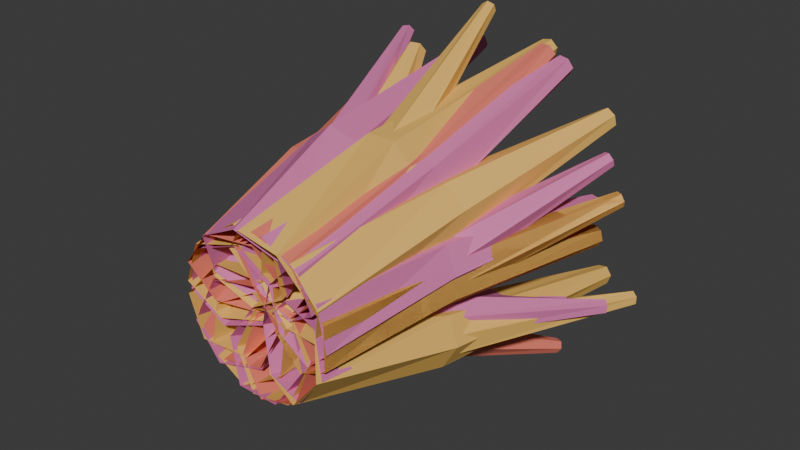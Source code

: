 # Source: coral_library.blend  (saved by Blender 4.2.67; exported with 4.5.12 LTS)
import bpy
from mathutils import Matrix  # noqa: F401  (used for matrix-valued properties, if any)

bpy.ops.wm.read_factory_settings(use_empty=True)
scene = bpy.context.scene
scene.name = 'Scene'

# ---- collections
col_collection = bpy.data.collections.new('Collection'); scene.collection.children.link(col_collection)

# ---- materials (node trees are filled in below, after node groups)
mat_mat_coral_branch = bpy.data.materials.new('MAT_CORAL_BRANCH')
mat_mat_coral_fan = bpy.data.materials.new('MAT_CORAL_FAN')
mat_mat_coral_crown = bpy.data.materials.new('MAT_CORAL_CROWN')

# ---- material node trees
mat_mat_coral_branch.use_nodes = True; mat_mat_coral_branch.node_tree.nodes.clear()
_N = mat_mat_coral_branch.node_tree.nodes; _L = mat_mat_coral_branch.node_tree.links
n0 = _N.new('ShaderNodeBsdfPrincipled'); n0.name = 'Principled BSDF'; n0.location = (10, 300)
n0.inputs[0].default_value = (0.82, 0.2, 0.14, 1.0)
n0.inputs[2].default_value = 0.76
n1 = _N.new('ShaderNodeOutputMaterial'); n1.name = 'Material Output'; n1.location = (300, 300)
_L.new(n0.outputs[0], n1.inputs[0])
n1.is_active_output = True
mat_mat_coral_fan.use_nodes = True; mat_mat_coral_fan.node_tree.nodes.clear()
_N = mat_mat_coral_fan.node_tree.nodes; _L = mat_mat_coral_fan.node_tree.links
n0 = _N.new('ShaderNodeBsdfPrincipled'); n0.name = 'Principled BSDF'; n0.location = (10, 300)
n0.inputs[0].default_value = (0.72, 0.18, 0.42, 1.0)
n0.inputs[2].default_value = 0.76
n1 = _N.new('ShaderNodeOutputMaterial'); n1.name = 'Material Output'; n1.location = (300, 300)
_L.new(n0.outputs[0], n1.inputs[0])
n1.is_active_output = True
mat_mat_coral_crown.use_nodes = True; mat_mat_coral_crown.node_tree.nodes.clear()
_N = mat_mat_coral_crown.node_tree.nodes; _L = mat_mat_coral_crown.node_tree.links
n0 = _N.new('ShaderNodeBsdfPrincipled'); n0.name = 'Principled BSDF'; n0.location = (10, 300)
n0.inputs[0].default_value = (0.88, 0.52, 0.12, 1.0)
n0.inputs[2].default_value = 0.76
n1 = _N.new('ShaderNodeOutputMaterial'); n1.name = 'Material Output'; n1.location = (300, 300)
_L.new(n0.outputs[0], n1.inputs[0])
n1.is_active_output = True

# ---- world
world_world = bpy.data.worlds.new('World'); scene.world = world_world
world_world.use_nodes = True; world_world.node_tree.nodes.clear()
_N = world_world.node_tree.nodes; _L = world_world.node_tree.links
n0 = _N.new('ShaderNodeOutputWorld'); n0.name = 'World Output'; n0.location = (300, 300)
n1 = _N.new('ShaderNodeBackground'); n1.name = 'Background'; n1.location = (10, 300)
n1.inputs[0].default_value = (0.05088, 0.05088, 0.05088, 1.0)
_L.new(n1.outputs[0], n0.inputs[0])
n0.is_active_output = True
world_world.color = (0.05088, 0.05088, 0.05088)
world_world.sun_shadow_jitter_overblur = 0.0

# ---- meshes
me_coral_branch_mesh = bpy.data.meshes.new('CORAL_BRANCH_MESH')
me_coral_branch_mesh.from_pydata([(0.1, 0.0, 0.105), (0.01148, 0.02083, 0.0525), (0.01148, 0.02083, -0.0525), (0.1, 2.945e-18, -0.105), (0.1885, -0.02083, -0.0525), (0.1885, -0.02083, 0.0525), (0.1671, 0.3443, 0.0707), (0.1155, 0.3615, 0.02358), (0.1284, 0.3572, -0.04713), (0.1929, 0.3357, -0.0707), (0.2445, 0.3185, -0.02358), (0.2316, 0.3228, 0.04713), (0.3315, 0.7236, 0.02322), (0.3172, 0.7296, 0.003578), (0.3257, 0.726, -0.01964), (0.3485, 0.7164, -0.02322), (0.3628, 0.7104, -0.003578), (0.3543, 0.714, 0.01964), (0.1542, 0.34, 0.04857), (0.1327, 0.3674, 0.006009), (0.1585, 0.3674, -0.04256), (0.2058, 0.34, -0.04857), (0.2273, 0.3126, -0.006009), (0.2015, 0.3126, 0.04256), (0.3926, 0.701, 0.133), (0.3883, 0.7088, 0.1174), (0.399, 0.7068, 0.1031), (0.4141, 0.697, 0.1044), (0.4184, 0.6892, 0.12), (0.4076, 0.6912, 0.1343), (-0.06896, 0.0, 0.1276), (-0.04621, 0.02309, 0.02768), (0.05365, 0.02309, -0.004766), (0.1308, 3.265e-18, 0.06266), (0.108, -0.02309, 0.1625), (0.00815, -0.02309, 0.195), (-0.007872, 0.4044, 0.2046), (0.02103, 0.422, 0.141), (0.09225, 0.4176, 0.1314), (0.1346, 0.3956, 0.1854), (0.1057, 0.378, 0.2489), (0.03445, 0.3824, 0.2585), (0.0927, 0.8236, 0.3604), (0.107, 0.8295, 0.3408), (0.1317, 0.8259, 0.3418), (0.1422, 0.8164, 0.3624), (0.1279, 0.8105, 0.382), (0.1032, 0.8141, 0.3811), (-0.1426, 0.0, -0.02617), (-0.04305, 0.03248, -0.03362), (0.01867, 0.03248, 0.05133), (-0.01918, 4.592e-18, 0.1437), (-0.1188, -0.03248, 0.1512), (-0.1805, -0.03248, 0.06623), (-0.217, 0.3434, 0.07026), (-0.1467, 0.3572, 0.07742), (-0.1158, 0.3537, 0.1424), (-0.1552, 0.3366, 0.2001), (-0.2255, 0.3228, 0.193), (-0.2564, 0.3263, 0.128), (-0.2813, 0.9217, 0.1757), (-0.2575, 0.9246, 0.1827), (-0.2512, 0.9229, 0.2068), (-0.2688, 0.9183, 0.224), (-0.2926, 0.9154, 0.217), (-0.2989, 0.9171, 0.1929), (-0.1907, 0.34, 0.08038), (-0.1457, 0.3609, 0.1042), (-0.1411, 0.3609, 0.159), (-0.1815, 0.34, 0.19), (-0.2264, 0.3191, 0.1662), (-0.231, 0.3191, 0.1114), (-0.4127, 0.8105, 0.1364), (-0.3995, 0.8165, 0.1471), (-0.4011, 0.815, 0.165), (-0.4158, 0.8075, 0.1721), (-0.429, 0.8015, 0.1614), (-0.4274, 0.803, 0.1435), (-0.01918, 0.0, -0.1437), (0.02209, 0.01783, -0.04884), (-0.03962, 0.01783, 0.03611), (-0.1426, 2.522e-18, 0.02617), (-0.1839, -0.01783, -0.06872), (-0.1222, -0.01783, -0.1537), (-0.09381, 0.4049, -0.1556), (-0.08047, 0.4247, -0.08761), (-0.1323, 0.4197, -0.03785), (-0.1974, 0.3951, -0.05605), (-0.2108, 0.3753, -0.124), (-0.159, 0.3803, -0.1737), (-0.2874, 0.7249, -0.2375), (-0.2883, 0.7331, -0.2139), (-0.3084, 0.7282, -0.1998), (-0.3274, 0.7151, -0.2092), (-0.3265, 0.7069, -0.2328), (-0.3065, 0.7118, -0.247), (0.1308, 0.0, -0.06266), (0.05398, 0.02683, 0.003749), (-0.04588, 0.02683, -0.0287), (-0.06896, 3.794e-18, -0.1276), (0.00782, -0.02683, -0.194), (0.1077, -0.02683, -0.1615), (0.1266, 0.3438, -0.1607), (0.06559, 0.3591, -0.1256), (0.002383, 0.3553, -0.1598), (0.0001375, 0.3362, -0.2292), (0.0611, 0.3209, -0.2643), (0.1243, 0.3247, -0.2301), (0.1244, 0.8225, -0.3077), (0.1011, 0.8267, -0.2996), (0.08179, 0.8242, -0.3153), (0.08574, 0.8175, -0.339), (0.109, 0.8133, -0.3471), (0.1283, 0.8158, -0.3315), (0.1005, 0.34, -0.1544), (0.05155, 0.364, -0.1469), (0.01441, 0.364, -0.1874), (0.02621, 0.34, -0.2355), (0.07514, 0.316, -0.2431), (0.1123, 0.316, -0.2025), (0.2508, 0.7557, -0.3426), (0.2341, 0.7626, -0.3433), (0.2244, 0.7608, -0.3584), (0.2312, 0.7523, -0.3726), (0.2479, 0.7454, -0.3719), (0.2576, 0.7472, -0.3569)], [], [(0, 1, 7, 6), (1, 2, 8, 7), (2, 3, 9, 8), (3, 4, 10, 9), (4, 5, 11, 10), (5, 0, 6, 11), (6, 7, 13, 12), (7, 8, 14, 13), (8, 9, 15, 14), (9, 10, 16, 15), (10, 11, 17, 16), (11, 6, 12, 17), (18, 19, 25, 24), (19, 20, 26, 25), (20, 21, 27, 26), (21, 22, 28, 27), (22, 23, 29, 28), (23, 18, 24, 29), (30, 31, 37, 36), (31, 32, 38, 37), (32, 33, 39, 38), (33, 34, 40, 39), (34, 35, 41, 40), (35, 30, 36, 41), (36, 37, 43, 42), (37, 38, 44, 43), (38, 39, 45, 44), (39, 40, 46, 45), (40, 41, 47, 46), (41, 36, 42, 47), (48, 49, 55, 54), (49, 50, 56, 55), (50, 51, 57, 56), (51, 52, 58, 57), (52, 53, 59, 58), (53, 48, 54, 59), (54, 55, 61, 60), (55, 56, 62, 61), (56, 57, 63, 62), (57, 58, 64, 63), (58, 59, 65, 64), (59, 54, 60, 65), (66, 67, 73, 72), (67, 68, 74, 73), (68, 69, 75, 74), (69, 70, 76, 75), (70, 71, 77, 76), (71, 66, 72, 77), (78, 79, 85, 84), (79, 80, 86, 85), (80, 81, 87, 86), (81, 82, 88, 87), (82, 83, 89, 88), (83, 78, 84, 89), (84, 85, 91, 90), (85, 86, 92, 91), (86, 87, 93, 92), (87, 88, 94, 93), (88, 89, 95, 94), (89, 84, 90, 95), (96, 97, 103, 102), (97, 98, 104, 103), (98, 99, 105, 104), (99, 100, 106, 105), (100, 101, 107, 106), (101, 96, 102, 107), (102, 103, 109, 108), (103, 104, 110, 109), (104, 105, 111, 110), (105, 106, 112, 111), (106, 107, 113, 112), (107, 102, 108, 113), (114, 115, 121, 120), (115, 116, 122, 121), (116, 117, 123, 122), (117, 118, 124, 123), (118, 119, 125, 124), (119, 114, 120, 125)])
me_coral_branch_mesh.materials.append(mat_mat_coral_branch)
me_coral_branch_mesh.update()
me_coral_fan_mesh = bpy.data.meshes.new('CORAL_FAN_MESH')
me_coral_fan_mesh.from_pydata([(0.07468, 0.0, 0.1243), (-0.0002493, 0.02083, 0.05374), (0.02266, 0.02083, -0.04873), (0.1205, 2.945e-18, -0.08065), (0.1954, -0.02083, -0.01009), (0.1725, -0.02083, 0.09237), (0.1476, 0.3443, 0.1055), (0.1075, 0.3615, 0.0482), (0.1356, 0.3572, -0.01798), (0.2037, 0.3357, -0.0269), (0.2438, 0.3185, 0.03036), (0.2158, 0.3228, 0.09654), (0.3184, 0.7236, 0.09499), (0.3088, 0.7296, 0.07271), (0.3222, 0.726, 0.05192), (0.3452, 0.7164, 0.05341), (0.3548, 0.7104, 0.07568), (0.3414, 0.714, 0.09648), (0.1399, 0.34, 0.08104), (0.1282, 0.3674, 0.03483), (0.164, 0.3674, -0.006938), (0.2114, 0.34, -0.002482), (0.2231, 0.3126, 0.04374), (0.1873, 0.3126, 0.0855), (0.3541, 0.701, 0.2155), (0.3533, 0.7088, 0.1993), (0.3669, 0.7068, 0.1877), (0.3813, 0.697, 0.1922), (0.3821, 0.6892, 0.2084), (0.3685, 0.6912, 0.22), (-0.05062, 0.0, 0.1359), (-0.04193, 0.02309, 0.03382), (0.05247, 0.02309, -0.01216), (0.1382, 3.265e-18, 0.04393), (0.1295, -0.02309, 0.146), (0.03509, -0.02309, 0.192), (0.02056, 0.4044, 0.2037), (0.04037, 0.422, 0.1367), (0.1096, 0.4176, 0.1174), (0.159, 0.3956, 0.1649), (0.1391, 0.378, 0.2319), (0.06994, 0.3824, 0.2513), (0.1418, 0.8236, 0.3441), (0.1532, 0.8295, 0.3227), (0.1778, 0.8259, 0.3202), (0.191, 0.8164, 0.3392), (0.1796, 0.8105, 0.3606), (0.155, 0.8141, 0.3631), (-0.1378, 0.0, 0.04515), (-0.05388, 0.03248, -0.00897), (0.04092, 0.03248, 0.03617), (0.05181, 4.592e-18, 0.1354), (-0.03211, -0.03248, 0.1895), (-0.1269, -0.03248, 0.1444), (-0.1571, 0.3434, 0.1654), (-0.09187, 0.3572, 0.1381), (-0.03369, 0.3537, 0.1804), (-0.0407, 0.3366, 0.2499), (-0.1059, 0.3228, 0.2772), (-0.1641, 0.3263, 0.235), (-0.1632, 0.9217, 0.2888), (-0.139, 0.9246, 0.2835), (-0.1219, 0.9229, 0.3017), (-0.1291, 0.9183, 0.3252), (-0.1534, 0.9154, 0.3305), (-0.1704, 0.9171, 0.3123), (-0.1291, 0.34, 0.1617), (-0.07822, 0.3609, 0.1612), (-0.04801, 0.3609, 0.2071), (-0.06867, 0.34, 0.2536), (-0.1195, 0.3191, 0.2542), (-0.1498, 0.3191, 0.2082), (-0.2974, 0.8105, 0.317), (-0.2807, 0.8165, 0.3201), (-0.2735, 0.815, 0.3366), (-0.2831, 0.8075, 0.3499), (-0.2998, 0.8015, 0.3468), (-0.3069, 0.803, 0.3303), (-0.1212, 0.0, -0.07958), (-0.02246, 0.01783, -0.04867), (0.001357, 0.01783, 0.05359), (-0.07358, 2.522e-18, 0.1249), (-0.1723, -0.01783, 0.09404), (-0.1961, -0.01783, -0.008227), (-0.179, 0.4049, -0.03091), (-0.1189, 0.4247, 0.003483), (-0.1152, 0.4197, 0.07522), (-0.1716, 0.3951, 0.1126), (-0.2317, 0.3753, 0.07817), (-0.2354, 0.3803, 0.006432), (-0.3677, 0.7249, 0.06179), (-0.3505, 0.7331, 0.07794), (-0.3529, 0.7282, 0.1023), (-0.3725, 0.7151, 0.1106), (-0.3897, 0.7069, 0.09443), (-0.3873, 0.7118, 0.07004), (-0.01335, 0.0, -0.1444), (0.02226, 0.02683, -0.04932), (-0.04284, 0.02683, 0.03306), (-0.1436, 3.794e-18, 0.02038), (-0.1792, -0.02683, -0.07469), (-0.1141, -0.02683, -0.1571), (-0.1068, 0.3438, -0.1745), (-0.09499, 0.3591, -0.1051), (-0.1491, 0.3553, -0.05774), (-0.2149, 0.3362, -0.07973), (-0.2267, 0.3209, -0.1491), (-0.1726, 0.3247, -0.1965), (-0.2454, 0.8225, -0.2235), (-0.2458, 0.8267, -0.1989), (-0.2672, 0.8242, -0.1862), (-0.2882, 0.8175, -0.1981), (-0.2877, 0.8133, -0.2228), (-0.2663, 0.8158, -0.2355), (-0.1099, 0.34, -0.1479), (-0.1198, 0.364, -0.09935), (-0.1708, 0.364, -0.07861), (-0.2118, 0.34, -0.1064), (-0.2018, 0.316, -0.1549), (-0.1509, 0.316, -0.1756), (-0.2342, 0.7557, -0.3541), (-0.2407, 0.7626, -0.3388), (-0.2581, 0.7608, -0.3348), (-0.2691, 0.7523, -0.3462), (-0.2627, 0.7454, -0.3616), (-0.2452, 0.7472, -0.3655), (0.1046, 0.0, -0.1005), (0.05244, 0.02811, -0.01375), (-0.05256, 0.02811, -0.01329), (-0.1054, 3.974e-18, -0.09954), (-0.05332, -0.02811, -0.1862), (0.05168, -0.02811, -0.1867), (0.06975, 0.404, -0.2173), (0.02285, 0.4198, -0.165), (-0.04791, 0.4158, -0.1777), (-0.07177, 0.396, -0.2427), (-0.02487, 0.3802, -0.295), (0.04589, 0.3842, -0.2823), (0.02158, 0.9226, -0.3712), (0.00201, 0.9269, -0.3562), (-0.02125, 0.9243, -0.365), (-0.02493, 0.9174, -0.3888), (-0.005354, 0.9131, -0.4038), (0.0179, 0.9157, -0.3949), (0.1437, 0.0, 0.01911), (0.04186, 0.02083, 0.0337), (-0.02397, 0.02083, -0.0481), (0.01208, 2.945e-18, -0.1445), (0.114, -0.02083, -0.1591), (0.1798, -0.02083, -0.07728), (0.1745, 0.3443, -0.04967), (0.1047, 0.3615, -0.05402), (0.07046, 0.3572, -0.1172), (0.106, 0.3357, -0.176), (0.1757, 0.3185, -0.1717), (0.21, 0.3228, -0.1085), (0.2728, 0.7236, -0.1897), (0.2494, 0.7296, -0.1961), (0.2415, 0.726, -0.2195), (0.257, 0.7164, -0.2366), (0.2804, 0.7104, -0.2302), (0.2883, 0.714, -0.2068), (0.1506, 0.34, -0.05883), (0.1072, 0.3674, -0.07852), (0.09682, 0.3674, -0.1325), (0.1299, 0.34, -0.1669), (0.1733, 0.3126, -0.1472), (0.1836, 0.3126, -0.09316), (0.3892, 0.701, -0.1425), (0.3761, 0.7088, -0.152), (0.3755, 0.7068, -0.1699), (0.388, 0.697, -0.1783), (0.4012, 0.6892, -0.1688), (0.4018, 0.6912, -0.1509)], [], [(0, 1, 7, 6), (1, 2, 8, 7), (2, 3, 9, 8), (3, 4, 10, 9), (4, 5, 11, 10), (5, 0, 6, 11), (6, 7, 13, 12), (7, 8, 14, 13), (8, 9, 15, 14), (9, 10, 16, 15), (10, 11, 17, 16), (11, 6, 12, 17), (18, 19, 25, 24), (19, 20, 26, 25), (20, 21, 27, 26), (21, 22, 28, 27), (22, 23, 29, 28), (23, 18, 24, 29), (30, 31, 37, 36), (31, 32, 38, 37), (32, 33, 39, 38), (33, 34, 40, 39), (34, 35, 41, 40), (35, 30, 36, 41), (36, 37, 43, 42), (37, 38, 44, 43), (38, 39, 45, 44), (39, 40, 46, 45), (40, 41, 47, 46), (41, 36, 42, 47), (48, 49, 55, 54), (49, 50, 56, 55), (50, 51, 57, 56), (51, 52, 58, 57), (52, 53, 59, 58), (53, 48, 54, 59), (54, 55, 61, 60), (55, 56, 62, 61), (56, 57, 63, 62), (57, 58, 64, 63), (58, 59, 65, 64), (59, 54, 60, 65), (66, 67, 73, 72), (67, 68, 74, 73), (68, 69, 75, 74), (69, 70, 76, 75), (70, 71, 77, 76), (71, 66, 72, 77), (78, 79, 85, 84), (79, 80, 86, 85), (80, 81, 87, 86), (81, 82, 88, 87), (82, 83, 89, 88), (83, 78, 84, 89), (84, 85, 91, 90), (85, 86, 92, 91), (86, 87, 93, 92), (87, 88, 94, 93), (88, 89, 95, 94), (89, 84, 90, 95), (96, 97, 103, 102), (97, 98, 104, 103), (98, 99, 105, 104), (99, 100, 106, 105), (100, 101, 107, 106), (101, 96, 102, 107), (102, 103, 109, 108), (103, 104, 110, 109), (104, 105, 111, 110), (105, 106, 112, 111), (106, 107, 113, 112), (107, 102, 108, 113), (114, 115, 121, 120), (115, 116, 122, 121), (116, 117, 123, 122), (117, 118, 124, 123), (118, 119, 125, 124), (119, 114, 120, 125), (126, 127, 133, 132), (127, 128, 134, 133), (128, 129, 135, 134), (129, 130, 136, 135), (130, 131, 137, 136), (131, 126, 132, 137), (132, 133, 139, 138), (133, 134, 140, 139), (134, 135, 141, 140), (135, 136, 142, 141), (136, 137, 143, 142), (137, 132, 138, 143), (144, 145, 151, 150), (145, 146, 152, 151), (146, 147, 153, 152), (147, 148, 154, 153), (148, 149, 155, 154), (149, 144, 150, 155), (150, 151, 157, 156), (151, 152, 158, 157), (152, 153, 159, 158), (153, 154, 160, 159), (154, 155, 161, 160), (155, 150, 156, 161), (162, 163, 169, 168), (163, 164, 170, 169), (164, 165, 171, 170), (165, 166, 172, 171), (166, 167, 173, 172), (167, 162, 168, 173)])
me_coral_fan_mesh.materials.append(mat_mat_coral_fan)
me_coral_fan_mesh.update()
me_coral_crown_mesh = bpy.data.meshes.new('CORAL_CROWN_MESH')
me_coral_crown_mesh.from_pydata([(0.1, 0.0, 0.105), (0.01148, 0.02083, 0.0525), (0.01148, 0.02083, -0.0525), (0.1, 2.945e-18, -0.105), (0.1885, -0.02083, -0.0525), (0.1885, -0.02083, 0.0525), (0.1671, 0.3443, 0.0707), (0.1155, 0.3615, 0.02358), (0.1284, 0.3572, -0.04713), (0.1929, 0.3357, -0.0707), (0.2445, 0.3185, -0.02358), (0.2316, 0.3228, 0.04713), (0.3315, 0.7236, 0.02322), (0.3172, 0.7296, 0.003578), (0.3257, 0.726, -0.01964), (0.3485, 0.7164, -0.02322), (0.3628, 0.7104, -0.003578), (0.3543, 0.714, 0.01964), (0.1542, 0.34, 0.04857), (0.1327, 0.3674, 0.006009), (0.1585, 0.3674, -0.04256), (0.2058, 0.34, -0.04857), (0.2273, 0.3126, -0.006009), (0.2015, 0.3126, 0.04256), (0.3926, 0.701, 0.133), (0.3883, 0.7088, 0.1174), (0.399, 0.7068, 0.1031), (0.4141, 0.697, 0.1044), (0.4184, 0.6892, 0.12), (0.4076, 0.6912, 0.1343), (0.009112, 0.0, 0.1447), (-0.02452, 0.02309, 0.04796), (0.04297, 0.02309, -0.03247), (0.1441, 3.265e-18, -0.01616), (0.1777, -0.02309, 0.0806), (0.1102, -0.02309, 0.161), (0.1017, 0.4044, 0.1777), (0.09257, 0.422, 0.1084), (0.1479, 0.4176, 0.06256), (0.2123, 0.3956, 0.08588), (0.2215, 0.378, 0.1551), (0.1662, 0.3824, 0.201), (0.2696, 0.8236, 0.2565), (0.2713, 0.8295, 0.2323), (0.2928, 0.8259, 0.22), (0.3126, 0.8164, 0.232), (0.3109, 0.8105, 0.2562), (0.2894, 0.8141, 0.2685), (-0.08604, 0.0, 0.1167), (-0.04909, 0.03248, 0.02395), (0.05432, 0.03248, 0.005719), (0.1208, 4.592e-18, 0.08025), (0.08382, -0.03248, 0.173), (-0.01959, -0.03248, 0.1912), (-0.03198, 0.3434, 0.2258), (0.00529, 0.3572, 0.1658), (0.07721, 0.3537, 0.1665), (0.1119, 0.3366, 0.2272), (0.07459, 0.3228, 0.2872), (0.002673, 0.3263, 0.2866), (0.03459, 0.9217, 0.3299), (0.0513, 0.9246, 0.3115), (0.07574, 0.9229, 0.3165), (0.08349, 0.9183, 0.3398), (0.06678, 0.9154, 0.3582), (0.04234, 0.9171, 0.3532), (-0.01133, 0.34, 0.2066), (0.0298, 0.3609, 0.1767), (0.08107, 0.3609, 0.1966), (0.09121, 0.34, 0.2464), (0.05008, 0.3191, 0.2764), (-0.001189, 0.3191, 0.2565), (-0.05831, 0.8105, 0.4307), (-0.0429, 0.8165, 0.4236), (-0.02753, 0.815, 0.4328), (-0.02757, 0.8075, 0.4492), (-0.04298, 0.8015, 0.4563), (-0.05835, 0.803, 0.4471), (-0.1409, 0.0, 0.0341), (-0.05088, 0.01783, -0.01687), (0.04005, 0.01783, 0.03563), (0.04093, 2.522e-18, 0.1391), (-0.04912, -0.01783, 0.1901), (-0.14, -0.01783, 0.1376), (-0.1449, 0.4049, 0.1096), (-0.07872, 0.4247, 0.08919), (-0.02382, 0.4197, 0.1355), (-0.0351, 0.3951, 0.2022), (-0.1013, 0.3753, 0.2226), (-0.1562, 0.3803, 0.1763), (-0.2062, 0.7249, 0.3107), (-0.1826, 0.7331, 0.3091), (-0.1664, 0.7282, 0.3275), (-0.1738, 0.7151, 0.3475), (-0.1974, 0.7069, 0.349), (-0.2136, 0.7118, 0.3306), (-0.1299, 0.0, -0.06447), (-0.03028, 0.02683, -0.04485), (0.005631, 0.02683, 0.05382), (-0.05806, 3.794e-18, 0.1329), (-0.1577, -0.02683, 0.1133), (-0.1936, -0.02683, 0.01458), (-0.2046, 0.3438, -0.0007897), (-0.1393, 0.3591, 0.02563), (-0.1274, 0.3553, 0.09653), (-0.1807, 0.3362, 0.141), (-0.2459, 0.3209, 0.1146), (-0.2578, 0.3247, 0.0437), (-0.319, 0.8225, 0.09142), (-0.2983, 0.8267, 0.1048), (-0.2988, 0.8242, 0.1296), (-0.3199, 0.8175, 0.1412), (-0.3407, 0.8133, 0.1278), (-0.3402, 0.8158, 0.1029), (-0.1835, 0.34, 0.01587), (-0.1475, 0.364, 0.04981), (-0.1566, 0.364, 0.104), (-0.2017, 0.34, 0.1244), (-0.2378, 0.316, 0.09042), (-0.2287, 0.316, 0.03618), (-0.4243, 0.7557, 0.01332), (-0.4147, 0.7626, 0.02688), (-0.4205, 0.7608, 0.04383), (-0.436, 0.7523, 0.04721), (-0.4456, 0.7454, 0.03364), (-0.4398, 0.7472, 0.0167), (-0.05806, 0.0, -0.1329), (0.005251, 0.02811, -0.05396), (-0.03066, 0.02811, 0.04471), (-0.1299, 3.974e-18, 0.06447), (-0.1932, -0.02811, -0.01445), (-0.1573, -0.02811, -0.1131), (-0.1797, 0.404, -0.1407), (-0.1469, 0.4198, -0.07856), (-0.1833, 0.4158, -0.01657), (-0.2525, 0.396, -0.01667), (-0.2854, 0.3802, -0.07877), (-0.2489, 0.3842, -0.1408), (-0.3408, 0.9226, -0.1487), (-0.3335, 0.9269, -0.1252), (-0.3498, 0.9243, -0.1064), (-0.3734, 0.9174, -0.1112), (-0.3806, 0.9131, -0.1347), (-0.3643, 0.9157, -0.1535), (0.04093, 0.0, -0.1391), (0.03972, 0.02083, -0.0362), (-0.05121, 0.02083, 0.0163), (-0.1409, 2.945e-18, -0.0341), (-0.1397, -0.02083, -0.137), (-0.04879, -0.02083, -0.1895), (-0.02232, 0.3443, -0.1801), (-0.03731, 0.3615, -0.1118), (-0.105, 0.3572, -0.0876), (-0.1577, 0.3357, -0.1317), (-0.1427, 0.3185, -0.2), (-0.07501, 0.3228, -0.2242), (-0.1456, 0.7236, -0.2987), (-0.1555, 0.7296, -0.2765), (-0.1799, 0.726, -0.2723), (-0.1944, 0.7164, -0.2902), (-0.1845, 0.7104, -0.3124), (-0.1601, 0.714, -0.3166), (-0.03503, 0.34, -0.1578), (-0.06115, 0.3674, -0.1179), (-0.1161, 0.3674, -0.116), (-0.145, 0.34, -0.154), (-0.1188, 0.3126, -0.1938), (-0.06388, 0.3126, -0.1958), (-0.08111, 0.701, -0.4065), (-0.0925, 0.7088, -0.3949), (-0.1103, 0.7068, -0.3971), (-0.1166, 0.697, -0.4108), (-0.1053, 0.6892, -0.4223), (-0.08749, 0.6912, -0.4202), (0.1208, 0.0, -0.08025), (0.05379, 0.02309, -0.002748), (-0.04961, 0.02309, -0.02098), (-0.08604, 3.265e-18, -0.1167), (-0.01906, -0.02309, -0.1942), (0.08434, -0.02309, -0.176), (0.103, 0.4044, -0.1769), (0.04764, 0.422, -0.1344), (-0.01976, 0.4176, -0.1593), (-0.0318, 0.3956, -0.2268), (0.02356, 0.378, -0.2694), (0.09096, 0.3824, -0.2444), (0.08736, 0.8236, -0.3618), (0.06554, 0.8295, -0.3511), (0.04417, 0.8259, -0.3636), (0.04461, 0.8164, -0.3867), (0.06643, 0.8105, -0.3973), (0.08781, 0.8141, -0.3849), (0.1441, 0.0, 0.01616), (0.04529, 0.03248, 0.03053), (-0.02221, 0.03248, -0.0499), (0.009112, 4.592e-18, -0.1447), (0.1079, -0.03248, -0.1591), (0.1754, -0.03248, -0.07866), (0.2116, 0.3434, -0.08522), (0.1409, 0.3572, -0.08747), (0.1055, 0.3537, -0.1501), (0.1408, 0.3366, -0.2105), (0.2115, 0.3228, -0.2082), (0.2468, 0.3263, -0.1456), (0.2684, 0.9217, -0.1949), (0.2441, 0.9246, -0.2002), (0.2362, 0.9229, -0.2238), (0.2525, 0.9183, -0.2422), (0.2768, 0.9154, -0.2369), (0.2847, 0.9171, -0.2133), (0.1846, 0.34, -0.09349), (0.1381, 0.3609, -0.1141), (0.1297, 0.3609, -0.1685), (0.1678, 0.34, -0.2022), (0.2143, 0.3191, -0.1816), (0.2227, 0.3191, -0.1272), (0.4022, 0.8105, -0.1649), (0.3883, 0.8165, -0.1746), (0.3886, 0.815, -0.1926), (0.4028, 0.8075, -0.2007), (0.4167, 0.8015, -0.191), (0.4164, 0.803, -0.173)], [], [(0, 1, 7, 6), (1, 2, 8, 7), (2, 3, 9, 8), (3, 4, 10, 9), (4, 5, 11, 10), (5, 0, 6, 11), (6, 7, 13, 12), (7, 8, 14, 13), (8, 9, 15, 14), (9, 10, 16, 15), (10, 11, 17, 16), (11, 6, 12, 17), (18, 19, 25, 24), (19, 20, 26, 25), (20, 21, 27, 26), (21, 22, 28, 27), (22, 23, 29, 28), (23, 18, 24, 29), (30, 31, 37, 36), (31, 32, 38, 37), (32, 33, 39, 38), (33, 34, 40, 39), (34, 35, 41, 40), (35, 30, 36, 41), (36, 37, 43, 42), (37, 38, 44, 43), (38, 39, 45, 44), (39, 40, 46, 45), (40, 41, 47, 46), (41, 36, 42, 47), (48, 49, 55, 54), (49, 50, 56, 55), (50, 51, 57, 56), (51, 52, 58, 57), (52, 53, 59, 58), (53, 48, 54, 59), (54, 55, 61, 60), (55, 56, 62, 61), (56, 57, 63, 62), (57, 58, 64, 63), (58, 59, 65, 64), (59, 54, 60, 65), (66, 67, 73, 72), (67, 68, 74, 73), (68, 69, 75, 74), (69, 70, 76, 75), (70, 71, 77, 76), (71, 66, 72, 77), (78, 79, 85, 84), (79, 80, 86, 85), (80, 81, 87, 86), (81, 82, 88, 87), (82, 83, 89, 88), (83, 78, 84, 89), (84, 85, 91, 90), (85, 86, 92, 91), (86, 87, 93, 92), (87, 88, 94, 93), (88, 89, 95, 94), (89, 84, 90, 95), (96, 97, 103, 102), (97, 98, 104, 103), (98, 99, 105, 104), (99, 100, 106, 105), (100, 101, 107, 106), (101, 96, 102, 107), (102, 103, 109, 108), (103, 104, 110, 109), (104, 105, 111, 110), (105, 106, 112, 111), (106, 107, 113, 112), (107, 102, 108, 113), (114, 115, 121, 120), (115, 116, 122, 121), (116, 117, 123, 122), (117, 118, 124, 123), (118, 119, 125, 124), (119, 114, 120, 125), (126, 127, 133, 132), (127, 128, 134, 133), (128, 129, 135, 134), (129, 130, 136, 135), (130, 131, 137, 136), (131, 126, 132, 137), (132, 133, 139, 138), (133, 134, 140, 139), (134, 135, 141, 140), (135, 136, 142, 141), (136, 137, 143, 142), (137, 132, 138, 143), (144, 145, 151, 150), (145, 146, 152, 151), (146, 147, 153, 152), (147, 148, 154, 153), (148, 149, 155, 154), (149, 144, 150, 155), (150, 151, 157, 156), (151, 152, 158, 157), (152, 153, 159, 158), (153, 154, 160, 159), (154, 155, 161, 160), (155, 150, 156, 161), (162, 163, 169, 168), (163, 164, 170, 169), (164, 165, 171, 170), (165, 166, 172, 171), (166, 167, 173, 172), (167, 162, 168, 173), (174, 175, 181, 180), (175, 176, 182, 181), (176, 177, 183, 182), (177, 178, 184, 183), (178, 179, 185, 184), (179, 174, 180, 185), (180, 181, 187, 186), (181, 182, 188, 187), (182, 183, 189, 188), (183, 184, 190, 189), (184, 185, 191, 190), (185, 180, 186, 191), (192, 193, 199, 198), (193, 194, 200, 199), (194, 195, 201, 200), (195, 196, 202, 201), (196, 197, 203, 202), (197, 192, 198, 203), (198, 199, 205, 204), (199, 200, 206, 205), (200, 201, 207, 206), (201, 202, 208, 207), (202, 203, 209, 208), (203, 198, 204, 209), (210, 211, 217, 216), (211, 212, 218, 217), (212, 213, 219, 218), (213, 214, 220, 219), (214, 215, 221, 220), (215, 210, 216, 221)])
me_coral_crown_mesh.materials.append(mat_mat_coral_crown)
me_coral_crown_mesh.update()

# ---- objects
ob_coral_branch = bpy.data.objects.new('CORAL_BRANCH', me_coral_branch_mesh)
ob_coral_fan = bpy.data.objects.new('CORAL_FAN', me_coral_fan_mesh)
ob_coral_crown = bpy.data.objects.new('CORAL_CROWN', me_coral_crown_mesh)

# ---- transforms, parenting, visibility, modifiers, constraints
ob_coral_branch.location = (0.0, 0.0, 0.0)
ob_coral_fan.location = (0.0, 0.0, 0.0)
ob_coral_crown.location = (0.0, 0.0, 0.0)

# ---- collection membership
col_collection.objects.link(ob_coral_branch)
col_collection.objects.link(ob_coral_fan)
col_collection.objects.link(ob_coral_crown)

# ---- scene / render settings (as saved in the file)
scene.frame_start = 1; scene.frame_end = 250; scene.frame_set(1)
scene.render.engine = 'BLENDER_EEVEE_NEXT'
bpy.context.view_layer.update()

# ---- added for rendering (the .blend has no active camera and no usable light): camera, sun
cam_auto = bpy.data.cameras.new('AutoCamera')
cam_auto.lens = 50.0
cam_auto.sensor_width = 36.0
cam_auto.clip_end = 1000.0
ob_auto_camera = bpy.data.objects.new('AutoCamera', cam_auto)
scene.collection.objects.link(ob_auto_camera)
ob_auto_camera.location = (1.43128, -1.28671, 1.17295)
ob_auto_camera.rotation_euler = (1.09748, -7.21219e-08, 0.694738)
scene.camera = ob_auto_camera
light_auto_sun = bpy.data.lights.new('AutoSun', 'SUN')
light_auto_sun.energy = 3.0
light_auto_sun.angle = 0.0523599
ob_auto_sun = bpy.data.objects.new('AutoSun', light_auto_sun)
scene.collection.objects.link(ob_auto_sun)
ob_auto_sun.rotation_euler = (0.872665, 0.174533, 0.523599)
bpy.context.view_layer.update()
